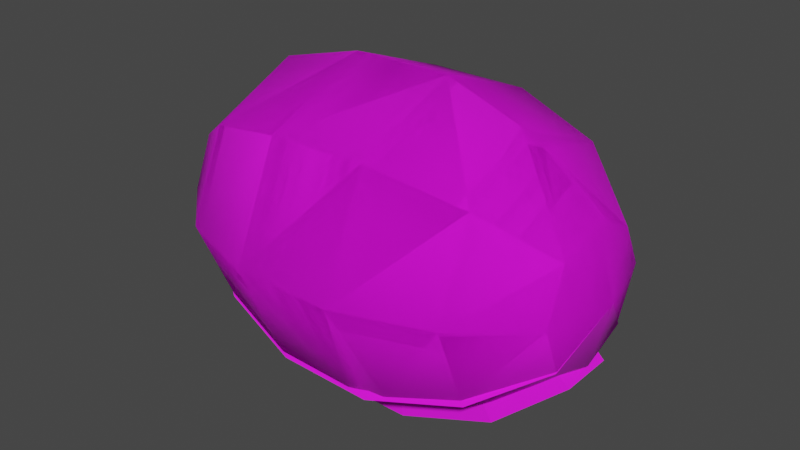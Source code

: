 # Source: watermelon_big.blend  (saved by Blender 3.3.6; exported with 4.5.12 LTS)
import bpy
from mathutils import Matrix  # noqa: F401  (used for matrix-valued properties, if any)

bpy.ops.wm.read_factory_settings(use_empty=True)
scene = bpy.context.scene
scene.name = 'Scene'

# ---- collections
col_collection = bpy.data.collections.new('Collection'); scene.collection.children.link(col_collection)

# ---- images (referenced by path relative to the original .blend; pixels are not part of the script)
import os
ASSET_DIR = os.environ.get("B2B_ASSET_DIR", "")  # directory of the original .blend (textures are referenced by path, not embedded)
HERE = os.path.dirname(os.path.abspath(__file__))  # packed textures are extracted next to this script under _unpacked/

def load_image(name, relpath, width, height, colorspace="sRGB"):
    """Load a texture the original file referenced (path relative to the .blend, or extracted next to this script)."""
    p = next((c for c in (os.path.join(HERE, relpath), os.path.join(ASSET_DIR, relpath)) if relpath and os.path.exists(c)), "")
    if p:
        img = bpy.data.images.load(p, check_existing=True)
        img.name = name
    else:  # same state as the original file: an image datablock whose file is absent (Cycles renders it pink)
        img = bpy.data.images.new(name, width, height)
        img.source = "FILE"
        img.filepath = "//" + (relpath or name)
    img.colorspace_settings.name = colorspace
    return img
img_pixeltexturegrid_256_png = load_image('PixelTextureGrid_256.png', 'watermelon_big_tex.png', 1024, 1024, 'sRGB')

# ---- materials (node trees are filled in below, after node groups)
mat_material_001 = bpy.data.materials.new('Material.001')
mat_material_001.use_transparent_shadow = False

# ---- material node trees
mat_material_001.use_nodes = True; mat_material_001.node_tree.nodes.clear()
_N = mat_material_001.node_tree.nodes; _L = mat_material_001.node_tree.links
n0 = _N.new('ShaderNodeBsdfPrincipled'); n0.name = 'Principled BSDF'; n0.location = (10, 300)
n0.distribution = 'GGX'
n0.subsurface_method = 'RANDOM_WALK_SKIN'
n0.inputs[2].default_value = 0.9391
n0.inputs[3].default_value = 1.45
n0.inputs[27].default_value = (0.0, 0.0, 0.0, 1.0)
n1 = _N.new('ShaderNodeOutputMaterial'); n1.name = 'Material Output'; n1.location = (300, 300)
n2 = _N.new('ShaderNodeTexImage'); n2.name = 'Image Texture'; n2.location = (-280, 280)
n2.image = img_pixeltexturegrid_256_png
_L.new(n0.outputs[0], n1.inputs[0])
_L.new(n2.outputs[0], n0.inputs[0])
n1.is_active_output = True

# ---- world
world_world = bpy.data.worlds.new('World'); scene.world = world_world
world_world.use_nodes = True; world_world.node_tree.nodes.clear()
_N = world_world.node_tree.nodes; _L = world_world.node_tree.links
n0 = _N.new('ShaderNodeOutputWorld'); n0.name = 'World Output'; n0.location = (300, 300)
n1 = _N.new('ShaderNodeBackground'); n1.name = 'Background'; n1.location = (10, 300)
n1.inputs[0].default_value = (0.05088, 0.05088, 0.05088, 1.0)
_L.new(n1.outputs[0], n0.inputs[0])
n0.is_active_output = True
world_world.color = (0.05088, 0.05088, 0.05088)
world_world.use_sun_shadow = False
world_world.sun_shadow_jitter_overblur = 0.0

# ---- meshes
me_sphere = bpy.data.meshes.new('Sphere')
me_sphere.from_pydata([(1.253, 0.2959, 0.7029), (0.8622, 0.5641, 0.4704), (0.3093, 0.6894, 0.3023), (-0.3167, 0.7313, 0.3348), (-0.8666, 0.5528, 0.4389), (1.252, 0.0, 0.5578), (0.842, -2.202e-09, 0.2263), (0.3119, 0.00304, 0.02402), (-0.3138, -0.03818, 0.03815), (-0.8338, -2.202e-09, 0.2263), (-1.25, -0.0003492, 0.5408), (1.252, -0.3068, 0.6849), (0.8502, -0.5528, 0.4635), (-0.3093, -0.6894, 0.3433), (-0.8502, -0.5528, 0.4553), (-1.252, -0.3068, 0.6849), (1.253, -0.4265, 0.9776), (0.8666, -0.7818, 0.9917), (0.3093, -0.9749, 0.9917), (-0.3093, -0.9749, 0.9917), (-0.8666, -0.7818, 0.9917), (-1.252, -0.4339, 0.9917), (1.365, 1.101e-09, 0.9835), (1.252, -0.3068, 1.299), (0.8666, -0.5528, 1.545), (0.3093, -0.6894, 1.681), (-0.3009, -0.6875, 1.665), (-0.8584, -0.5528, 1.536), (-1.253, -0.3067, 1.302), (-1.398, 0.0, 0.9917), (1.252, 0.0, 1.426), (0.3011, 3.304e-09, 1.942), (-0.3175, 3.304e-09, 1.942), (-0.8826, 0.02778, 1.786), (-1.251, 0.003401, 1.419), (1.261, 0.2793, 1.27), (0.8666, 0.5528, 1.545), (0.3093, 0.6894, 1.681), (-0.3093, 0.6894, 1.681), (-0.8666, 0.5528, 1.545), (-1.252, 0.3068, 1.299), (1.252, 0.4339, 0.9917), (0.866, 0.7699, 1.03), (0.3093, 0.9749, 0.9917), (-0.3093, 0.9749, 0.9917), (-0.8655, 0.7511, 0.961), (-1.249, 0.4544, 0.9883), (-1.162, 0.3741, 0.6178), (-1.25, 0.2292, 0.634), (-1.282, 0.2527, 0.7392), (-1.25, 0.359, 0.7622), (0.3093, -0.7236, 0.3994), (0.1876, -0.6894, 0.3236), (0.3096, -0.6087, 0.2844), (0.4178, -0.662, 0.3478), (0.852, 0.06298, 1.726), (0.7663, 3.304e-09, 1.778), (0.852, -0.06298, 1.726), (0.9124, 2.792e-09, 1.699)], [], [(42, 41, 0, 1), (46, 45, 4, 47, 50), (45, 44, 3, 4), (43, 42, 1, 2), (41, 22, 0), (44, 43, 2, 3), (29, 49, 48, 10), (3, 2, 7, 8), (1, 0, 5, 6), (29, 46, 50, 49), (4, 3, 8, 9), (2, 1, 6, 7), (0, 22, 5), (6, 5, 11, 12), (29, 10, 15), (9, 8, 13, 14), (13, 52, 51, 18, 19), (5, 22, 11), (10, 9, 14, 15), (7, 6, 12, 54, 53), (29, 15, 21), (14, 13, 19, 20), (8, 7, 53, 52, 13), (11, 22, 16), (15, 14, 20, 21), (12, 11, 16, 17), (20, 19, 26, 27), (18, 17, 24, 25), (16, 22, 23), (21, 20, 27, 28), (19, 18, 25, 26), (17, 16, 23, 24), (29, 21, 28), (23, 22, 30), (28, 27, 33, 34), (26, 25, 31, 32), (31, 56, 55, 36, 37), (29, 28, 34), (27, 26, 32, 33), (24, 23, 30, 58, 57), (34, 33, 39, 40), (32, 31, 37, 38), (25, 24, 57, 56, 31), (29, 34, 40), (33, 32, 38, 39), (30, 22, 35), (38, 37, 43, 44), (36, 35, 41, 42), (29, 40, 46), (39, 38, 44, 45), (37, 36, 42, 43), (35, 22, 41), (40, 39, 45, 46), (47, 48, 49, 50), (48, 47, 4, 9, 10), (51, 52, 53, 54), (51, 54, 12, 17, 18), (55, 56, 57, 58), (55, 58, 30, 35, 36)])
me_sphere.polygons.foreach_set('use_smooth', [True] * 59)
_uv = me_sphere.uv_layers.new(name='UVMap')
_uv.uv.foreach_set('vector', [0.1206, 0.9476, 0.05603, 0.9068, 0.05555, 0.8547, 0.1204, 0.8531, 0.4762, 0.907, 0.4113, 0.9356, 0.4108, 0.8468, 0.461, 0.8506, 0.476, 0.8676, 0.4113, 0.9356, 0.3177, 0.9639, 0.318, 0.8528, 0.4108, 0.8468, 0.2137, 0.9643, 0.1206, 0.9476, 0.1204, 0.8531, 0.2128, 0.8445, 0.4132, 0.1311, 0.4967, 0.1516, 0.4274, 0.1926, 0.3177, 0.9639, 0.2137, 0.9643, 0.2128, 0.8445, 0.318, 0.8528, 0.5028, 0.159, 0.5539, 0.1111, 0.5744, 0.1164, 0.5914, 0.1623, 0.318, 0.8528, 0.2128, 0.8445, 0.2127, 0.7349, 0.3179, 0.7319, 0.1204, 0.8531, 0.05555, 0.8547, 0.05578, 0.8042, 0.1241, 0.761, 0.5028, 0.159, 0.5059, 0.06985, 0.5499, 0.09004, 0.5539, 0.1111, 0.4108, 0.8468, 0.318, 0.8528, 0.3179, 0.7319, 0.4056, 0.76, 0.2128, 0.8445, 0.1204, 0.8531, 0.1241, 0.761, 0.2127, 0.7349, 0.4274, 0.1926, 0.4967, 0.1516, 0.4782, 0.2333, 0.4042, 0.7617, 0.4716, 0.8011, 0.4703, 0.8524, 0.4034, 0.8551, 0.5028, 0.159, 0.5914, 0.1623, 0.5611, 0.2218, 0.1268, 0.7557, 0.2131, 0.7407, 0.2111, 0.8535, 0.1218, 0.8481, 0.2111, 0.8535, 0.2934, 0.8531, 0.3134, 0.8663, 0.3115, 0.9641, 0.2091, 0.9619, 0.4782, 0.2333, 0.4967, 0.1516, 0.5427, 0.2219, 0.05736, 0.7903, 0.1268, 0.7557, 0.1218, 0.8481, 0.05567, 0.8434, 0.3168, 0.7363, 0.4042, 0.7617, 0.4034, 0.8551, 0.3316, 0.8534, 0.314, 0.8394, 0.5028, 0.159, 0.5611, 0.2218, 0.4998, 0.245, 0.1218, 0.8481, 0.2111, 0.8535, 0.2091, 0.9619, 0.1174, 0.9368, 0.2131, 0.7407, 0.3168, 0.7363, 0.314, 0.8394, 0.2934, 0.8531, 0.2111, 0.8535, 0.5427, 0.2219, 0.4967, 0.1516, 0.5783, 0.1707, 0.05567, 0.8434, 0.1218, 0.8481, 0.1174, 0.9368, 0.05472, 0.8937, 0.4034, 0.8551, 0.4703, 0.8524, 0.4695, 0.9002, 0.4044, 0.943, 0.1159, 0.754, 0.211, 0.7316, 0.2119, 0.8503, 0.1169, 0.8497, 0.317, 0.7314, 0.4131, 0.7534, 0.4126, 0.8501, 0.3164, 0.852, 0.5783, 0.1707, 0.4967, 0.1516, 0.569, 0.1038, 0.05072, 0.7941, 0.1159, 0.754, 0.1169, 0.8497, 0.05036, 0.8482, 0.211, 0.7316, 0.317, 0.7314, 0.3164, 0.852, 0.2119, 0.8503, 0.4131, 0.7534, 0.4802, 0.7923, 0.4798, 0.8469, 0.4126, 0.8501, 0.5028, 0.159, 0.4998, 0.245, 0.4393, 0.218, 0.569, 0.1038, 0.4967, 0.1516, 0.5154, 0.06613, 0.05036, 0.8482, 0.1169, 0.8497, 0.1138, 0.9481, 0.05131, 0.8987, 0.2119, 0.8503, 0.3164, 0.852, 0.3163, 0.9644, 0.2103, 0.9646, 0.3099, 0.7307, 0.3883, 0.7476, 0.403, 0.761, 0.4078, 0.8416, 0.3146, 0.845, 0.5028, 0.159, 0.4393, 0.218, 0.4183, 0.1561, 0.1169, 0.8497, 0.2119, 0.8503, 0.2103, 0.9646, 0.1138, 0.9481, 0.4126, 0.8501, 0.4798, 0.8469, 0.4804, 0.8984, 0.4216, 0.9333, 0.411, 0.9295, 0.05023, 0.798, 0.1115, 0.7571, 0.1168, 0.849, 0.05145, 0.8489, 0.206, 0.7333, 0.3099, 0.7307, 0.3146, 0.845, 0.2107, 0.8476, 0.3164, 0.852, 0.4126, 0.8501, 0.411, 0.9295, 0.3964, 0.9434, 0.3163, 0.9644, 0.5028, 0.159, 0.4183, 0.1561, 0.4438, 0.09703, 0.1115, 0.7571, 0.206, 0.7333, 0.2107, 0.8476, 0.1168, 0.849, 0.5154, 0.06613, 0.4967, 0.1516, 0.4549, 0.08421, 0.2107, 0.8476, 0.3146, 0.845, 0.317, 0.9593, 0.2131, 0.9619, 0.4078, 0.8416, 0.4734, 0.8382, 0.4731, 0.8891, 0.4095, 0.9274, 0.5028, 0.159, 0.4438, 0.09703, 0.5059, 0.06985, 0.1168, 0.849, 0.2107, 0.8476, 0.2131, 0.9619, 0.1188, 0.9404, 0.3146, 0.845, 0.4078, 0.8416, 0.4095, 0.9274, 0.317, 0.9593, 0.4549, 0.08421, 0.4967, 0.1516, 0.4132, 0.1311, 0.05145, 0.8489, 0.1168, 0.849, 0.1188, 0.9404, 0.05316, 0.9026, 0.461, 0.8506, 0.476, 0.8371, 0.4815, 0.8532, 0.476, 0.8676, 0.476, 0.8371, 0.461, 0.8506, 0.4108, 0.8468, 0.4056, 0.76, 0.476, 0.8004, 0.3134, 0.8663, 0.2934, 0.8531, 0.314, 0.8394, 0.3316, 0.8534, 0.3134, 0.8663, 0.3316, 0.8534, 0.4034, 0.8551, 0.4044, 0.943, 0.3115, 0.9641, 0.403, 0.761, 0.3883, 0.7476, 0.4025, 0.7456, 0.413, 0.7561, 0.403, 0.761, 0.413, 0.7561, 0.4705, 0.7861, 0.4734, 0.8382, 0.4078, 0.8416])
me_sphere.materials.append(mat_material_001)
me_sphere.update()
me_sphere_001 = bpy.data.meshes.new('Sphere.001')
me_sphere_001.from_pydata([(1.252, 0.3048, 0.6749), (0.8502, 0.5262, 0.4289), (-0.3093, 0.6464, 0.2923), (-0.8502, 0.5344, 0.4289), (-1.252, 0.3048, 0.6749), (1.253, 0.01209, 0.5552), (0.8666, -0.002014, 0.1999), (0.3093, -0.002014, 0.006768), (-0.3093, -0.002014, 0.006768), (-0.8666, -0.002014, 0.1999), (-1.252, -0.002014, 0.5478), (1.365, 0.006182, 0.9817), (1.252, -0.3088, 0.6749), (0.8666, -0.5549, 0.4289), (0.3093, -0.6914, 0.2923), (-0.3009, -0.6749, 0.2942), (-0.8584, -0.5467, 0.4289), (-1.253, -0.3124, 0.675), (-1.398, -0.002014, 0.9817), (0.3093, 0.5903, 0.2581), (0.1876, 0.6661, 0.2923), (0.4178, 0.6419, 0.3197)], [], [(2, 20, 19, 7, 8), (18, 4, 10), (3, 2, 8, 9), (0, 11, 5), (4, 3, 9, 10), (1, 0, 5, 6), (9, 8, 15, 16), (7, 6, 13, 14), (5, 11, 12), (10, 9, 16, 17), (8, 7, 14, 15), (6, 5, 12, 13), (18, 10, 17), (21, 19, 20), (19, 21, 1, 6, 7), (15, 14, 11, 18), (15, 18, 17, 16), (11, 14, 13, 12), (2, 18, 11, 20), (0, 1, 20, 11), (2, 3, 4, 18), (20, 1, 21)])
me_sphere_001.polygons.foreach_set('use_smooth', [1, 1, 1, 1, 1, 1, 1, 1, 1, 1, 1, 1, 1, 1, 1, 0, 0, 0, 0, 0, 0, 0])
_k = set([(11, 18)])
me_sphere_001.attributes.new('sharp_edge', 'BOOLEAN', 'EDGE').data.foreach_set('value', [ (min(e.vertices), max(e.vertices)) in _k for e in me_sphere_001.edges])
_uv = me_sphere_001.uv_layers.new(name='UVMap')
_uv.uv.foreach_set('vector', [0.2111, 0.8535, 0.2934, 0.8531, 0.3134, 0.8663, 0.3115, 0.9641, 0.2091, 0.9619, 0.5028, 0.159, 0.5611, 0.2218, 0.4998, 0.245, 0.1218, 0.8481, 0.2111, 0.8535, 0.2091, 0.9619, 0.1174, 0.9368, 0.5427, 0.2219, 0.4967, 0.1516, 0.5783, 0.1707, 0.05567, 0.8434, 0.1218, 0.8481, 0.1174, 0.9368, 0.05472, 0.8937, 0.4034, 0.8551, 0.4703, 0.8524, 0.4695, 0.9002, 0.4044, 0.943, 0.1159, 0.754, 0.211, 0.7316, 0.2119, 0.8503, 0.1169, 0.8497, 0.317, 0.7314, 0.4131, 0.7534, 0.4126, 0.8501, 0.3164, 0.852, 0.5783, 0.1707, 0.4967, 0.1516, 0.569, 0.1038, 0.05072, 0.7941, 0.1159, 0.754, 0.1169, 0.8497, 0.05036, 0.8482, 0.211, 0.7316, 0.317, 0.7314, 0.3164, 0.852, 0.2119, 0.8503, 0.4131, 0.7534, 0.4802, 0.7923, 0.4798, 0.8469, 0.4126, 0.8501, 0.5028, 0.159, 0.4998, 0.245, 0.4393, 0.218, 0.3316, 0.8534, 0.3134, 0.8663, 0.2934, 0.8531, 0.3134, 0.8663, 0.3316, 0.8534, 0.4034, 0.8551, 0.4044, 0.943, 0.3115, 0.9641, 0.2312, 0.3911, 0.342, 0.3881, 0.5374, 0.5669, 0.02836, 0.5669, 0.2312, 0.3911, 0.02836, 0.5669, 0.05614, 0.4865, 0.1295, 0.4247, 0.5374, 0.5669, 0.342, 0.3881, 0.444, 0.4228, 0.5155, 0.4861, 0.3366, 0.3928, 0.5359, 0.563, 0.03565, 0.5641, 0.2466, 0.3904, 0.05523, 0.4868, 0.1277, 0.427, 0.2466, 0.3904, 0.03565, 0.5641, 0.3366, 0.3928, 0.4355, 0.4232, 0.5096, 0.4839, 0.5359, 0.563, 0.2466, 0.3904, 0.1277, 0.427, 0.205, 0.3973])
me_sphere_001.materials.append(mat_material_001)
me_sphere_001.update()
me_sphere_002 = bpy.data.meshes.new('Sphere.002')
me_sphere_002.from_pydata([(1.253, 0.181, 0.5025), (0.8666, 0.3065, 0.1846), (0.3093, 0.3818, 0.003342), (-0.3093, 0.3818, 0.003342), (-0.8666, 0.3065, 0.1846), (-1.252, 0.1833, 0.501), (1.252, -0.1612, 0.5025), (0.8666, -0.2919, 0.18), (0.3093, -0.3644, 0.00101), (-0.3009, -0.3636, 0.002293), (-0.8584, -0.2843, 0.1832), (-1.253, -0.1645, 0.5011), (-0.03551, -0.2784, 1.519), (0.04343, -0.279, 1.518), (-0.0366, 0.2896, 1.52), (0.04343, 0.2896, 1.52)], [], [(4, 3, 9, 10), (2, 1, 7, 8), (5, 4, 10, 11), (3, 14, 15, 2), (1, 0, 6, 7), (14, 12, 13, 15), (0, 15, 13, 6), (8, 13, 12, 9), (3, 2, 8, 9), (11, 12, 14, 5), (9, 12, 11, 10), (7, 6, 13, 8), (0, 1, 2, 15), (3, 4, 5, 14)])
me_sphere_002.polygons.foreach_set('use_smooth', [1, 1, 1, 0, 1, 0, 0, 0, 1, 0, 0, 0, 0, 0])
_uv = me_sphere_002.uv_layers.new(name='UVMap')
_uv.uv.foreach_set('vector', [0.3332, 0.9114, 0.3275, 0.869, 0.3841, 0.8684, 0.3781, 0.9108, 0.3275, 0.822, 0.3332, 0.7797, 0.3787, 0.7797, 0.3842, 0.822, 0.3426, 0.9407, 0.3332, 0.9114, 0.3781, 0.9108, 0.369, 0.9407, 0.791, 0.7308, 0.7692, 0.9415, 0.7582, 0.9423, 0.7062, 0.7371, 0.3332, 0.7797, 0.3427, 0.7503, 0.3687, 0.7504, 0.3787, 0.7797, 0.7515, 0.5148, 0.7516, 0.4529, 0.7602, 0.4528, 0.7602, 0.5148, 0.8921, 0.503, 0.7602, 0.5148, 0.7602, 0.4528, 0.892, 0.4656, 0.7923, 0.7278, 0.755, 0.9409, 0.7439, 0.9411, 0.7066, 0.728, 0.3275, 0.869, 0.3275, 0.822, 0.3842, 0.822, 0.3841, 0.8684, 0.6188, 0.4653, 0.7516, 0.4529, 0.7515, 0.5148, 0.6189, 0.5032, 0.7066, 0.728, 0.7439, 0.9411, 0.5729, 0.7981, 0.6283, 0.7534, 0.8706, 0.753, 0.9247, 0.7983, 0.755, 0.9409, 0.7923, 0.7278, 0.582, 0.8152, 0.6317, 0.7677, 0.7062, 0.7371, 0.7582, 0.9423, 0.791, 0.7308, 0.8692, 0.7499, 0.9253, 0.7893, 0.7692, 0.9415])
me_sphere_002.materials.append(mat_material_001)
me_sphere_002.update()
me_sphere_003 = bpy.data.meshes.new('Sphere.003')
me_sphere_003.from_pydata([(1.253, 0.2959, 0.7029), (0.8622, 0.5641, 0.4704), (0.3093, 0.6894, 0.3023), (-0.3167, 0.7313, 0.3348), (-0.8666, 0.5528, 0.4389), (1.252, 0.0, 0.5578), (0.842, -2.202e-09, 0.2263), (0.3119, 0.00304, 0.02402), (-0.3138, -0.03818, 0.03815), (-0.8338, -2.202e-09, 0.2263), (-1.25, -0.0003492, 0.5408), (1.252, -0.3068, 0.6849), (0.8502, -0.5528, 0.4635), (-0.3093, -0.6894, 0.3433), (-0.8502, -0.5528, 0.4553), (-1.252, -0.3068, 0.6849), (1.253, -0.4265, 0.9776), (0.8666, -0.7818, 0.9917), (0.3093, -0.9749, 0.9917), (-0.3093, -0.9749, 0.9917), (-0.8666, -0.7818, 0.9917), (-1.252, -0.4339, 0.9917), (1.365, 1.101e-09, 0.9835), (1.252, -0.3068, 1.299), (0.8666, -0.5528, 1.545), (0.3093, -0.6894, 1.681), (-0.3009, -0.6875, 1.665), (-0.8584, -0.5528, 1.536), (-1.253, -0.3067, 1.302), (-1.398, 0.0, 0.9917), (1.252, 0.0, 1.426), (0.3011, 3.304e-09, 1.942), (-0.3175, 3.304e-09, 1.942), (-0.8826, 0.02778, 1.786), (-1.251, 0.003401, 1.419), (1.261, 0.2793, 1.27), (0.8666, 0.5528, 1.545), (0.3093, 0.6894, 1.681), (-0.3093, 0.6894, 1.681), (-0.8666, 0.5528, 1.545), (-1.252, 0.3068, 1.299), (1.252, 0.4339, 0.9917), (0.866, 0.7699, 1.03), (0.3093, 0.9749, 0.9917), (-0.3093, 0.9749, 0.9917), (-0.8655, 0.7511, 0.961), (-1.249, 0.4544, 0.9883), (-1.162, 0.3741, 0.6178), (-1.25, 0.2292, 0.634), (-1.282, 0.2527, 0.7392), (-1.25, 0.359, 0.7622), (0.3093, -0.7236, 0.3994), (0.1876, -0.6894, 0.3236), (0.3096, -0.6087, 0.2844), (0.4178, -0.662, 0.3478), (0.852, 0.06298, 1.726), (0.7663, 3.304e-09, 1.778), (0.852, -0.06298, 1.726), (0.9124, 2.792e-09, 1.699)], [], [(42, 41, 0, 1), (46, 45, 4, 47, 50), (45, 44, 3, 4), (43, 42, 1, 2), (41, 22, 0), (44, 43, 2, 3), (29, 49, 48, 10), (3, 2, 7, 8), (1, 0, 5, 6), (29, 46, 50, 49), (4, 3, 8, 9), (2, 1, 6, 7), (0, 22, 5), (6, 5, 11, 12), (29, 10, 15), (9, 8, 13, 14), (13, 52, 51, 18, 19), (5, 22, 11), (10, 9, 14, 15), (7, 6, 12, 54, 53), (29, 15, 21), (14, 13, 19, 20), (8, 7, 53, 52, 13), (11, 22, 16), (15, 14, 20, 21), (12, 11, 16, 17), (20, 19, 26, 27), (18, 17, 24, 25), (16, 22, 23), (21, 20, 27, 28), (19, 18, 25, 26), (17, 16, 23, 24), (29, 21, 28), (23, 22, 30), (28, 27, 33, 34), (26, 25, 31, 32), (31, 56, 55, 36, 37), (29, 28, 34), (27, 26, 32, 33), (24, 23, 30, 58, 57), (34, 33, 39, 40), (32, 31, 37, 38), (25, 24, 57, 56, 31), (29, 34, 40), (33, 32, 38, 39), (30, 22, 35), (38, 37, 43, 44), (36, 35, 41, 42), (29, 40, 46), (39, 38, 44, 45), (37, 36, 42, 43), (35, 22, 41), (40, 39, 45, 46), (47, 48, 49, 50), (48, 47, 4, 9, 10), (51, 52, 53, 54), (51, 54, 12, 17, 18), (55, 56, 57, 58), (55, 58, 30, 35, 36)])
me_sphere_003.polygons.foreach_set('use_smooth', [True] * 59)
_uv = me_sphere_003.uv_layers.new(name='UVMap')
_uv.uv.foreach_set('vector', [0.708, 0.2354, 0.6584, 0.204, 0.6581, 0.164, 0.7079, 0.1628, 0.981, 0.2042, 0.9312, 0.2261, 0.9308, 0.158, 0.9693, 0.1609, 0.9809, 0.1739, 0.9312, 0.2261, 0.8593, 0.2479, 0.8596, 0.1626, 0.9308, 0.158, 0.7795, 0.2482, 0.708, 0.2354, 0.7079, 0.1628, 0.7788, 0.1562, 0.1357, 0.2287, 0.1582, 0.1457, 0.1976, 0.216, 0.8593, 0.2479, 0.7795, 0.2482, 0.7788, 0.1562, 0.8596, 0.1626, 0.1668, 0.1564, 0.1213, 0.1032, 0.1276, 0.08292, 0.1742, 0.0681, 0.8596, 0.1626, 0.7788, 0.1562, 0.7788, 0.07206, 0.8595, 0.06977, 0.7079, 0.1628, 0.6581, 0.164, 0.6582, 0.1252, 0.7107, 0.09214, 0.1668, 0.1564, 0.07788, 0.1492, 0.1001, 0.1061, 0.1213, 0.1032, 0.9308, 0.158, 0.8596, 0.1626, 0.8595, 0.06977, 0.9268, 0.09134, 0.7788, 0.1562, 0.7079, 0.1628, 0.7107, 0.09214, 0.7788, 0.07206, 0.1976, 0.216, 0.1582, 0.1457, 0.2394, 0.1662, 0.9258, 0.09267, 0.9775, 0.1229, 0.9765, 0.1623, 0.9251, 0.1643, 0.1668, 0.1564, 0.1742, 0.0681, 0.2323, 0.1012, 0.7127, 0.08806, 0.779, 0.07648, 0.7775, 0.1632, 0.709, 0.159, 0.7775, 0.1632, 0.8407, 0.1628, 0.856, 0.1729, 0.8546, 0.248, 0.7759, 0.2463, 0.2394, 0.1662, 0.1582, 0.1457, 0.2296, 0.1014, 0.6594, 0.1146, 0.7127, 0.08806, 0.709, 0.159, 0.6582, 0.1554, 0.8587, 0.07317, 0.9258, 0.09267, 0.9251, 0.1643, 0.87, 0.163, 0.8565, 0.1523, 0.1668, 0.1564, 0.2323, 0.1012, 0.2526, 0.1635, 0.709, 0.159, 0.7775, 0.1632, 0.7759, 0.2463, 0.7056, 0.2271, 0.779, 0.07648, 0.8587, 0.07317, 0.8565, 0.1523, 0.8407, 0.1628, 0.7775, 0.1632, 0.2296, 0.1014, 0.1582, 0.1457, 0.1792, 0.06456, 0.6582, 0.1554, 0.709, 0.159, 0.7056, 0.2271, 0.6574, 0.194, 0.9251, 0.1643, 0.9765, 0.1623, 0.9759, 0.199, 0.9259, 0.2318, 0.7044, 0.08675, 0.7774, 0.06957, 0.7781, 0.1607, 0.7052, 0.1602, 0.8588, 0.06941, 0.9325, 0.0863, 0.9322, 0.1605, 0.8584, 0.162, 0.1792, 0.06456, 0.1582, 0.1457, 0.1121, 0.07226, 0.6543, 0.1175, 0.7044, 0.08675, 0.7052, 0.1602, 0.6541, 0.1591, 0.7774, 0.06957, 0.8588, 0.06941, 0.8584, 0.162, 0.7781, 0.1607, 0.9325, 0.0863, 0.9841, 0.1162, 0.9838, 0.1581, 0.9322, 0.1605, 0.1668, 0.1564, 0.2526, 0.1635, 0.2228, 0.2226, 0.1121, 0.07226, 0.1582, 0.1457, 0.07321, 0.125, 0.6541, 0.1591, 0.7052, 0.1602, 0.7028, 0.2358, 0.6548, 0.1978, 0.7781, 0.1607, 0.8584, 0.162, 0.8583, 0.2483, 0.7769, 0.2484, 0.8533, 0.06884, 0.9135, 0.08178, 0.9249, 0.09208, 0.9285, 0.154, 0.857, 0.1566, 0.1668, 0.1564, 0.2228, 0.2226, 0.16, 0.2407, 0.7052, 0.1602, 0.7781, 0.1607, 0.7769, 0.2484, 0.7028, 0.2358, 0.9322, 0.1605, 0.9838, 0.1581, 0.9842, 0.1976, 0.9391, 0.2244, 0.931, 0.2214, 0.654, 0.1205, 0.701, 0.08913, 0.7051, 0.1597, 0.6549, 0.1596, 0.7736, 0.07085, 0.8533, 0.06884, 0.857, 0.1566, 0.7772, 0.1586, 0.8584, 0.162, 0.9322, 0.1605, 0.931, 0.2214, 0.9198, 0.2322, 0.8583, 0.2483, 0.1668, 0.1564, 0.16, 0.2407, 0.1021, 0.2124, 0.701, 0.08913, 0.7736, 0.07085, 0.7772, 0.1586, 0.7051, 0.1597, 0.07321, 0.125, 0.1582, 0.1457, 0.08984, 0.1859, 0.7772, 0.1586, 0.857, 0.1566, 0.8588, 0.2443, 0.779, 0.2463, 0.9285, 0.154, 0.9789, 0.1514, 0.9786, 0.1905, 0.9299, 0.2199, 0.1668, 0.1564, 0.1021, 0.2124, 0.07788, 0.1492, 0.7051, 0.1597, 0.7772, 0.1586, 0.779, 0.2463, 0.7067, 0.2299, 0.857, 0.1566, 0.9285, 0.154, 0.9299, 0.2199, 0.8588, 0.2443, 0.08984, 0.1859, 0.1582, 0.1457, 0.1357, 0.2287, 0.6549, 0.1596, 0.7051, 0.1597, 0.7067, 0.2299, 0.6562, 0.2008, 0.9693, 0.1609, 0.9809, 0.1505, 0.9851, 0.1629, 0.9809, 0.1739, 0.9809, 0.1505, 0.9693, 0.1609, 0.9308, 0.158, 0.9268, 0.09134, 0.9809, 0.1223, 0.856, 0.1729, 0.8407, 0.1628, 0.8565, 0.1523, 0.87, 0.163, 0.856, 0.1729, 0.87, 0.163, 0.9251, 0.1643, 0.9259, 0.2318, 0.8546, 0.248, 0.9249, 0.09208, 0.9135, 0.08178, 0.9244, 0.08026, 0.9325, 0.08834, 0.9249, 0.09208, 0.9325, 0.08834, 0.9766, 0.1114, 0.9789, 0.1514, 0.9285, 0.154])
me_sphere_003.materials.append(mat_material_001)
me_sphere_003.update()

# ---- objects
ob_watermelon_big = bpy.data.objects.new('watermelon_big', me_sphere)
ob_watermelon_mid = bpy.data.objects.new('watermelon_mid', me_sphere_001)
ob_watermelon_small = bpy.data.objects.new('watermelon_small', me_sphere_002)
ob_watermelon_golden = bpy.data.objects.new('watermelon_golden', me_sphere_003)

# ---- transforms, parenting, visibility, modifiers, constraints
ob_watermelon_big.location = (0.0, 0.0, 0.0)
ob_watermelon_mid.location = (0.0, 0.0, 0.0)
ob_watermelon_small.location = (0.0, 0.0, 0.0)
ob_watermelon_golden.location = (0.0, 0.0, 0.0)

# ---- collection membership
col_collection.objects.link(ob_watermelon_big)
col_collection.objects.link(ob_watermelon_mid)
col_collection.objects.link(ob_watermelon_small)
col_collection.objects.link(ob_watermelon_golden)

# ---- scene / render settings (as saved in the file)
scene.frame_start = 1; scene.frame_end = 250; scene.frame_set(1)
scene.render.engine = 'BLENDER_EEVEE_NEXT'
scene.cycles.sampling_pattern = 'TABULATED_SOBOL'
scene.cycles.use_light_tree = False
scene.view_settings.view_transform = 'Filmic'
bpy.context.view_layer.update()

# ---- added for rendering (the .blend has no active camera and no usable light): camera, sun
cam_auto = bpy.data.cameras.new('AutoCamera')
cam_auto.lens = 50.0
cam_auto.sensor_width = 36.0
cam_auto.clip_end = 1000.0
ob_auto_camera = bpy.data.objects.new('AutoCamera', cam_auto)
scene.collection.objects.link(ob_auto_camera)
ob_auto_camera.location = (3.59143, -4.32939, 3.85779)
ob_auto_camera.rotation_euler = (1.09748, -7.21219e-08, 0.694738)
scene.camera = ob_auto_camera
light_auto_sun = bpy.data.lights.new('AutoSun', 'SUN')
light_auto_sun.energy = 3.0
light_auto_sun.angle = 0.0523599
ob_auto_sun = bpy.data.objects.new('AutoSun', light_auto_sun)
scene.collection.objects.link(ob_auto_sun)
ob_auto_sun.rotation_euler = (0.872665, 0.174533, 0.523599)
bpy.context.view_layer.update()
